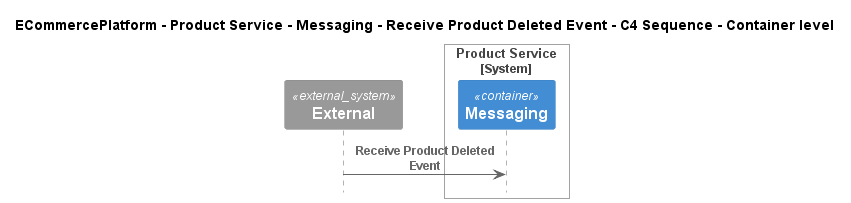

The diagram above was rendered by PlantUML. Its source (embedded in the PNG):
@startuml
!pragma layout smetana
!include ..\..\..\..\..\..\..\.c4s\C4_Sequence.puml

title ECommercePlatform - Product Service - Messaging - Receive Product Deleted Event - C4 Sequence - Container level

System_Ext(C4InterFlow.SoftwareSystems.ExternalSystem, "External", "")

System_Boundary(ECommercePlatform.SoftwareSystems.ProductService, "Product Service")
    Container(ECommercePlatform.SoftwareSystems.ProductService.Containers.Messaging, "Messaging", "", "")
Boundary_End()

Rel(C4InterFlow.SoftwareSystems.ExternalSystem, ECommercePlatform.SoftwareSystems.ProductService.Containers.Messaging, "Receive Product Deleted Event")


@enduml